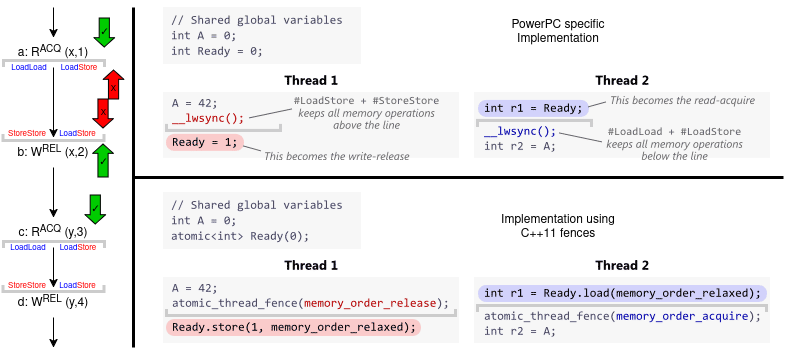

The diagram above was exported from draw.io. Its source (the exported page's mxGraphModel, read from the mxfile embedded in the PNG):
<mxGraphModel dx="603" dy="355" grid="1" gridSize="10" guides="1" tooltips="1" connect="1" arrows="1" fold="1" page="1" pageScale="1" pageWidth="850" pageHeight="1100" math="0" shadow="0">
  <root>
    <mxCell id="0" />
    <mxCell id="1" parent="0" />
    <mxCell id="YKlXtpIVILPQb2OiT6RU-39" value="&lt;font style=&quot;font-size: 8px;&quot;&gt;&lt;span style=&quot;color: rgb(0, 0, 255);&quot;&gt;Load&lt;/span&gt;&lt;span style=&quot;color: rgb(255, 0, 0);&quot;&gt;Store&lt;/span&gt;&lt;/font&gt;" style="text;html=1;align=center;verticalAlign=middle;whiteSpace=wrap;rounded=0;fontColor=#FF33FF;" parent="1" vertex="1">
      <mxGeometry x="246.12" y="321" width="37.25" height="10" as="geometry" />
    </mxCell>
    <mxCell id="YKlXtpIVILPQb2OiT6RU-38" value="&lt;font style=&quot;font-size: 8px;&quot;&gt;LoadLoad&lt;/font&gt;" style="text;html=1;align=center;verticalAlign=middle;whiteSpace=wrap;rounded=0;fontColor=#0000FF;" parent="1" vertex="1">
      <mxGeometry x="201" y="256" width="30" height="8" as="geometry" />
    </mxCell>
    <mxCell id="VHMosvCD-5KAGgfsBhMC-8" value="" style="endArrow=classic;html=1;rounded=0;exitX=0.5;exitY=1;exitDx=0;exitDy=0;entryX=0.5;entryY=0;entryDx=0;entryDy=0;" parent="1" target="VHMosvCD-5KAGgfsBhMC-15" edge="1">
      <mxGeometry width="50" height="50" relative="1" as="geometry">
        <mxPoint x="240" y="200" as="sourcePoint" />
        <mxPoint x="233" y="359" as="targetPoint" />
      </mxGeometry>
    </mxCell>
    <mxCell id="VHMosvCD-5KAGgfsBhMC-15" value="a: R&lt;sup&gt;ACQ&lt;/sup&gt; (x,1)" style="text;html=1;align=center;verticalAlign=middle;whiteSpace=wrap;rounded=0;" parent="1" vertex="1">
      <mxGeometry x="190" y="230" width="100" height="30" as="geometry" />
    </mxCell>
    <mxCell id="VHMosvCD-5KAGgfsBhMC-18" value="b: W&lt;sup&gt;REL&lt;/sup&gt; (x,2)" style="text;html=1;align=center;verticalAlign=middle;whiteSpace=wrap;rounded=0;" parent="1" vertex="1">
      <mxGeometry x="190" y="330" width="100" height="30" as="geometry" />
    </mxCell>
    <mxCell id="VHMosvCD-5KAGgfsBhMC-20" value="" style="endArrow=classic;html=1;rounded=0;exitX=0.5;exitY=1;exitDx=0;exitDy=0;entryX=0.5;entryY=0;entryDx=0;entryDy=0;" parent="1" source="VHMosvCD-5KAGgfsBhMC-15" target="VHMosvCD-5KAGgfsBhMC-18" edge="1">
      <mxGeometry width="50" height="50" relative="1" as="geometry">
        <mxPoint x="240" y="310" as="sourcePoint" />
        <mxPoint x="250" y="360" as="targetPoint" />
      </mxGeometry>
    </mxCell>
    <mxCell id="VHMosvCD-5KAGgfsBhMC-26" value="c: R&lt;sup&gt;ACQ&lt;/sup&gt; (y,3)" style="text;html=1;align=center;verticalAlign=middle;whiteSpace=wrap;rounded=0;" parent="1" vertex="1">
      <mxGeometry x="190" y="410" width="100" height="30" as="geometry" />
    </mxCell>
    <mxCell id="VHMosvCD-5KAGgfsBhMC-27" value="" style="endArrow=classic;html=1;rounded=0;exitX=0.5;exitY=1;exitDx=0;exitDy=0;entryX=0.5;entryY=0;entryDx=0;entryDy=0;" parent="1" source="VHMosvCD-5KAGgfsBhMC-26" target="VHMosvCD-5KAGgfsBhMC-28" edge="1">
      <mxGeometry width="50" height="50" relative="1" as="geometry">
        <mxPoint x="379" y="684" as="sourcePoint" />
        <mxPoint x="240" y="630" as="targetPoint" />
      </mxGeometry>
    </mxCell>
    <mxCell id="VHMosvCD-5KAGgfsBhMC-28" value="d: W&lt;sup&gt;REL&lt;/sup&gt; (y,4)" style="text;html=1;align=center;verticalAlign=middle;whiteSpace=wrap;rounded=0;" parent="1" vertex="1">
      <mxGeometry x="190" y="480" width="100" height="30" as="geometry" />
    </mxCell>
    <mxCell id="VHMosvCD-5KAGgfsBhMC-29" value="" style="endArrow=classic;html=1;rounded=0;exitX=0.5;exitY=1;exitDx=0;exitDy=0;" parent="1" source="VHMosvCD-5KAGgfsBhMC-28" edge="1">
      <mxGeometry width="50" height="50" relative="1" as="geometry">
        <mxPoint x="410" y="570" as="sourcePoint" />
        <mxPoint x="240" y="540" as="targetPoint" />
      </mxGeometry>
    </mxCell>
    <mxCell id="VHMosvCD-5KAGgfsBhMC-31" value="" style="endArrow=classic;html=1;rounded=0;exitX=0.5;exitY=1;exitDx=0;exitDy=0;entryX=0.5;entryY=0;entryDx=0;entryDy=0;" parent="1" source="VHMosvCD-5KAGgfsBhMC-18" target="VHMosvCD-5KAGgfsBhMC-26" edge="1">
      <mxGeometry width="50" height="50" relative="1" as="geometry">
        <mxPoint x="240" y="370" as="sourcePoint" />
        <mxPoint x="240" y="390" as="targetPoint" />
      </mxGeometry>
    </mxCell>
    <mxCell id="YKlXtpIVILPQb2OiT6RU-12" value="&lt;font style=&quot;font-size: 8px;&quot;&gt;&lt;span style=&quot;color: rgb(0, 0, 255);&quot;&gt;Load&lt;/span&gt;&lt;span style=&quot;color: rgb(255, 0, 0);&quot;&gt;Store&lt;/span&gt;&lt;/font&gt;" style="text;html=1;align=center;verticalAlign=middle;whiteSpace=wrap;rounded=0;fontColor=#FF33FF;" parent="1" vertex="1">
      <mxGeometry x="249.49" y="255" width="33.88" height="9" as="geometry" />
    </mxCell>
    <mxCell id="YKlXtpIVILPQb2OiT6RU-15" value="&lt;font style=&quot;color: rgb(255, 0, 0); font-size: 8px;&quot;&gt;StoreStore&lt;/font&gt;" style="text;html=1;align=center;verticalAlign=middle;whiteSpace=wrap;rounded=0;fontColor=#0000FF;" parent="1" vertex="1">
      <mxGeometry x="194" y="321" width="40" height="10" as="geometry" />
    </mxCell>
    <mxCell id="YKlXtpIVILPQb2OiT6RU-25" value="" style="shape=image;verticalLabelPosition=bottom;labelBackgroundColor=default;verticalAlign=top;aspect=fixed;imageAspect=0;image=data:image/png,(base64 omitted: 212 chars);" parent="1" vertex="1">
      <mxGeometry x="186.5" y="250" width="107" height="12" as="geometry" />
    </mxCell>
    <mxCell id="YKlXtpIVILPQb2OiT6RU-26" value="" style="shape=image;verticalLabelPosition=bottom;labelBackgroundColor=default;verticalAlign=top;aspect=fixed;imageAspect=0;image=data:image/png,(base64 omitted: 212 chars);rotation=-180;" parent="1" vertex="1">
      <mxGeometry x="186.5" y="324" width="107" height="12" as="geometry" />
    </mxCell>
    <mxCell id="YKlXtpIVILPQb2OiT6RU-29" value="" style="shape=image;verticalLabelPosition=bottom;labelBackgroundColor=default;verticalAlign=top;aspect=fixed;imageAspect=0;image=data:image/png,(base64 omitted: 212 chars);" parent="1" vertex="1">
      <mxGeometry x="186.5" y="431" width="107" height="12" as="geometry" />
    </mxCell>
    <mxCell id="YKlXtpIVILPQb2OiT6RU-30" value="" style="shape=image;verticalLabelPosition=bottom;labelBackgroundColor=default;verticalAlign=top;aspect=fixed;imageAspect=0;image=data:image/png,(base64 omitted: 212 chars);rotation=-180;" parent="1" vertex="1">
      <mxGeometry x="186.5" y="475" width="107" height="12" as="geometry" />
    </mxCell>
    <mxCell id="YKlXtpIVILPQb2OiT6RU-42" value="&lt;font style=&quot;font-size: 8px;&quot;&gt;LoadLoad&lt;/font&gt;" style="text;html=1;align=center;verticalAlign=middle;whiteSpace=wrap;rounded=0;fontColor=#0000FF;" parent="1" vertex="1">
      <mxGeometry x="199.81" y="436" width="30" height="8" as="geometry" />
    </mxCell>
    <mxCell id="YKlXtpIVILPQb2OiT6RU-43" value="&lt;font style=&quot;font-size: 8px;&quot;&gt;&lt;span style=&quot;color: rgb(0, 0, 255);&quot;&gt;Load&lt;/span&gt;&lt;span style=&quot;color: rgb(255, 0, 0);&quot;&gt;Store&lt;/span&gt;&lt;/font&gt;" style="text;html=1;align=center;verticalAlign=middle;whiteSpace=wrap;rounded=0;fontColor=#FF33FF;" parent="1" vertex="1">
      <mxGeometry x="248.29999999999995" y="435" width="33.88" height="9" as="geometry" />
    </mxCell>
    <mxCell id="YKlXtpIVILPQb2OiT6RU-46" value="&lt;font style=&quot;font-size: 8px;&quot;&gt;&lt;span style=&quot;color: rgb(0, 0, 255);&quot;&gt;Load&lt;/span&gt;&lt;span style=&quot;color: rgb(255, 0, 0);&quot;&gt;Store&lt;/span&gt;&lt;/font&gt;" style="text;html=1;align=center;verticalAlign=middle;whiteSpace=wrap;rounded=0;fontColor=#FF33FF;" parent="1" vertex="1">
      <mxGeometry x="245.93000000000006" y="473" width="37.25" height="10" as="geometry" />
    </mxCell>
    <mxCell id="YKlXtpIVILPQb2OiT6RU-47" value="&lt;font style=&quot;color: rgb(255, 0, 0); font-size: 8px;&quot;&gt;StoreStore&lt;/font&gt;" style="text;html=1;align=center;verticalAlign=middle;whiteSpace=wrap;rounded=0;fontColor=#0000FF;" parent="1" vertex="1">
      <mxGeometry x="193.81" y="473" width="40" height="10" as="geometry" />
    </mxCell>
    <mxCell id="YKlXtpIVILPQb2OiT6RU-48" value="" style="shape=flexArrow;endArrow=classic;html=1;rounded=0;endWidth=9.35483870967742;endSize=2.769230769230769;width=10.192307692307692;fillColor=#00CC00;" parent="1" edge="1">
      <mxGeometry width="50" height="50" relative="1" as="geometry">
        <mxPoint x="289.6" y="370" as="sourcePoint" />
        <mxPoint x="289.6" y="336" as="targetPoint" />
      </mxGeometry>
    </mxCell>
    <mxCell id="YKlXtpIVILPQb2OiT6RU-56" value="&lt;font style=&quot;font-size: 8px;&quot;&gt;&lt;span style=&quot;line-height: 1em;&quot;&gt;✓&lt;/span&gt;&lt;/font&gt;" style="edgeLabel;html=1;align=center;verticalAlign=middle;resizable=0;points=[];labelBackgroundColor=none;" parent="YKlXtpIVILPQb2OiT6RU-48" vertex="1" connectable="0">
      <mxGeometry y="1" relative="1" as="geometry">
        <mxPoint x="1" as="offset" />
      </mxGeometry>
    </mxCell>
    <mxCell id="YKlXtpIVILPQb2OiT6RU-50" value="" style="shape=flexArrow;endArrow=classic;html=1;rounded=0;endWidth=9.35483870967742;endSize=2.769230769230769;width=10.192307692307692;fillColor=#FF0000;" parent="1" edge="1">
      <mxGeometry width="50" height="50" relative="1" as="geometry">
        <mxPoint x="289.43" y="291" as="sourcePoint" />
        <mxPoint x="289.43" y="321" as="targetPoint" />
      </mxGeometry>
    </mxCell>
    <mxCell id="YKlXtpIVILPQb2OiT6RU-57" value="&lt;font style=&quot;font-size: 8px;&quot;&gt;X&lt;/font&gt;" style="edgeLabel;html=1;align=center;verticalAlign=middle;resizable=0;points=[];labelBackgroundColor=none;" parent="YKlXtpIVILPQb2OiT6RU-50" vertex="1" connectable="0">
      <mxGeometry x="-0.1733" relative="1" as="geometry">
        <mxPoint as="offset" />
      </mxGeometry>
    </mxCell>
    <mxCell id="YKlXtpIVILPQb2OiT6RU-51" value="" style="shape=flexArrow;endArrow=classic;html=1;rounded=0;endWidth=9.35483870967742;endSize=2.769230769230769;width=10.192307692307692;fillColor=#00CC00;labelBackgroundColor=none;" parent="1" edge="1">
      <mxGeometry width="50" height="50" relative="1" as="geometry">
        <mxPoint x="281.78" y="387" as="sourcePoint" />
        <mxPoint x="281.78" y="417" as="targetPoint" />
      </mxGeometry>
    </mxCell>
    <mxCell id="YKlXtpIVILPQb2OiT6RU-59" value="&lt;font style=&quot;font-size: 8px;&quot;&gt;&lt;span style=&quot;line-height: 1em;&quot;&gt;✓&lt;/span&gt;&lt;/font&gt;" style="edgeLabel;html=1;align=center;verticalAlign=middle;resizable=0;points=[];labelBackgroundColor=none;" parent="YKlXtpIVILPQb2OiT6RU-51" vertex="1" connectable="0">
      <mxGeometry x="-0.1733" relative="1" as="geometry">
        <mxPoint as="offset" />
      </mxGeometry>
    </mxCell>
    <mxCell id="YKlXtpIVILPQb2OiT6RU-60" value="" style="shape=flexArrow;endArrow=classic;html=1;rounded=0;endWidth=9.35483870967742;endSize=2.769230769230769;width=10.192307692307692;fillColor=#FF0000;" parent="1" edge="1">
      <mxGeometry width="50" height="50" relative="1" as="geometry">
        <mxPoint x="300" y="292" as="sourcePoint" />
        <mxPoint x="300" y="262" as="targetPoint" />
      </mxGeometry>
    </mxCell>
    <mxCell id="YKlXtpIVILPQb2OiT6RU-61" value="&lt;font style=&quot;font-size: 8px;&quot;&gt;X&lt;/font&gt;" style="edgeLabel;html=1;align=center;verticalAlign=middle;resizable=0;points=[];labelBackgroundColor=none;" parent="YKlXtpIVILPQb2OiT6RU-60" vertex="1" connectable="0">
      <mxGeometry x="-0.1733" relative="1" as="geometry">
        <mxPoint as="offset" />
      </mxGeometry>
    </mxCell>
    <mxCell id="YKlXtpIVILPQb2OiT6RU-62" value="" style="shape=flexArrow;endArrow=classic;html=1;rounded=0;endWidth=9.35483870967742;endSize=2.769230769230769;width=10.192307692307692;fillColor=#00CC00;labelBackgroundColor=none;" parent="1" edge="1">
      <mxGeometry width="50" height="50" relative="1" as="geometry">
        <mxPoint x="290.78" y="210" as="sourcePoint" />
        <mxPoint x="290.78" y="240" as="targetPoint" />
      </mxGeometry>
    </mxCell>
    <mxCell id="YKlXtpIVILPQb2OiT6RU-63" value="&lt;font style=&quot;font-size: 8px;&quot;&gt;&lt;span style=&quot;line-height: 1em;&quot;&gt;✓&lt;/span&gt;&lt;/font&gt;" style="edgeLabel;html=1;align=center;verticalAlign=middle;resizable=0;points=[];labelBackgroundColor=none;" parent="YKlXtpIVILPQb2OiT6RU-62" vertex="1" connectable="0">
      <mxGeometry x="-0.1733" relative="1" as="geometry">
        <mxPoint as="offset" />
      </mxGeometry>
    </mxCell>
    <mxCell id="YKlXtpIVILPQb2OiT6RU-64" value="" style="shape=image;verticalLabelPosition=bottom;labelBackgroundColor=default;verticalAlign=top;aspect=fixed;imageAspect=0;image=data:image/png,(base64 omitted: 11516 chars);" parent="1" vertex="1">
      <mxGeometry x="350" y="200" width="607" height="153" as="geometry" />
    </mxCell>
    <mxCell id="YKlXtpIVILPQb2OiT6RU-65" value="" style="endArrow=none;html=1;rounded=0;strokeWidth=3;" parent="1" edge="1">
      <mxGeometry width="50" height="50" relative="1" as="geometry">
        <mxPoint x="320" y="540" as="sourcePoint" />
        <mxPoint x="320" y="200" as="targetPoint" />
      </mxGeometry>
    </mxCell>
    <mxCell id="YKlXtpIVILPQb2OiT6RU-67" value="" style="shape=image;verticalLabelPosition=bottom;labelBackgroundColor=default;verticalAlign=top;aspect=fixed;imageAspect=0;image=data:image/png,(base64 omitted: 9840 chars);" parent="1" vertex="1">
      <mxGeometry x="350" y="385" width="607" height="151" as="geometry" />
    </mxCell>
    <mxCell id="YKlXtpIVILPQb2OiT6RU-68" value="" style="endArrow=none;html=1;rounded=0;strokeWidth=3;" parent="1" edge="1">
      <mxGeometry width="50" height="50" relative="1" as="geometry">
        <mxPoint x="970" y="370" as="sourcePoint" />
        <mxPoint x="320" y="370" as="targetPoint" />
      </mxGeometry>
    </mxCell>
    <mxCell id="YKlXtpIVILPQb2OiT6RU-69" value="PowerPC specific &lt;br&gt;Implementation" style="text;html=1;align=center;verticalAlign=middle;whiteSpace=wrap;rounded=0;glass=0;labelBorderColor=none;" parent="1" vertex="1">
      <mxGeometry x="670" y="210" width="150" height="30" as="geometry" />
    </mxCell>
    <mxCell id="YKlXtpIVILPQb2OiT6RU-70" value="&lt;div&gt;Implementation using&lt;br&gt;C++11 fences&lt;/div&gt;" style="text;html=1;align=center;verticalAlign=middle;whiteSpace=wrap;rounded=0;glass=0;labelBorderColor=none;" parent="1" vertex="1">
      <mxGeometry x="670" y="400" width="150" height="40" as="geometry" />
    </mxCell>
  </root>
</mxGraphModel>